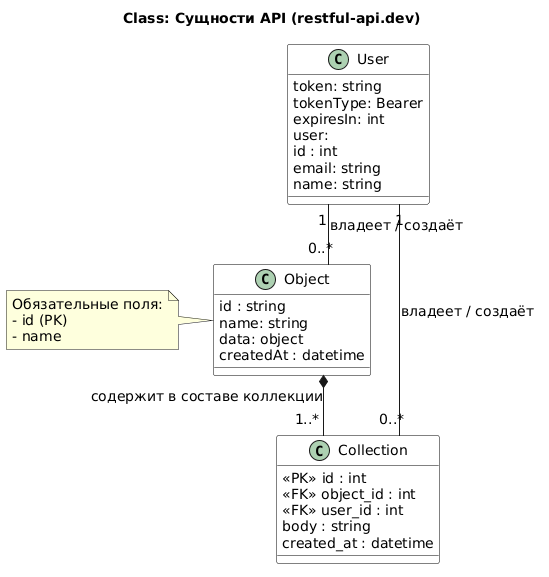

The diagram above was rendered by PlantUML. Its source (embedded in the PNG):
@startuml
skinparam defaultFontName "Segoe UI"
skinparam defaultFontSize 14
skinparam ClassBackgroundColor White
skinparam ClassBorderColor Black
skinparam ClassAttributeBackgroundColor White
skinparam ClassAttributeBorderColor Black
skinparam linetype ortho

title Class: Сущности API (restful-api.dev)

class "User" as Users {
    token: string
    tokenType: Bearer
    expiresIn: int
    user: 
        id : int
        email: string
        name: string
}

class "Object" as Objects {
    id : string
    name: string
    data: object
    createdAt : datetime
}

class "Collection" as Collection {
    <<PK>> id : int
    <<FK>> object_id : int
    <<FK>> user_id : int
    body : string
    created_at : datetime
}

' Один пользователь может иметь 0 или больше объектов
Users "1" -- "0..*" Objects : владеет / создаёт

' Один пользователь может иметь 0 или больше коллекций
Users "1" -- "0..*" Collection : владеет / создаёт

' Композиция: коллекция существует только при наличии объектов
Objects *-- "1..*" Collection : содержит в составе коллекции

note left of Objects
  Обязательные поля:
  - id (PK)
  - name
end note
@enduml